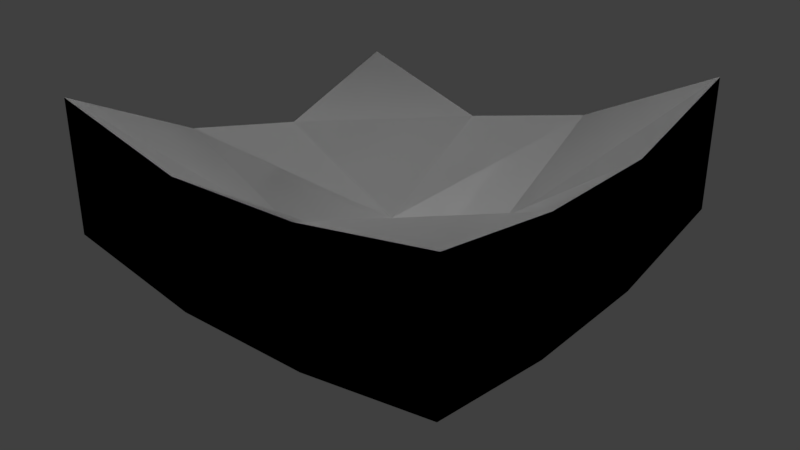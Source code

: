 # Source: terraintest6.blend  (saved by Blender 2.79.7; exported with 4.5.12 LTS)
import bpy
from mathutils import Matrix  # noqa: F401  (used for matrix-valued properties, if any)

bpy.ops.wm.read_factory_settings(use_empty=True)
scene = bpy.context.scene
scene.name = 'Scene'

# ---- collections
col_collection_1 = bpy.data.collections.new('Collection 1'); scene.collection.children.link(col_collection_1)

# ---- world
world_world = bpy.data.worlds.new('World'); scene.world = world_world
world_world.color = (0.05088, 0.05088, 0.05088)
world_world.use_sun_shadow = False
world_world.sun_shadow_jitter_overblur = 0.0

# ---- lights
light_hemi = bpy.data.lights.new('Hemi', 'SUN')
light_hemi.transmission_factor = 0.0
light_hemi.angle = 0.1993
light_hemi.energy = 1.0
light_hemi.shadow_buffer_clip_start = 0.5
light_hemi.shadow_soft_size = 0.1
light_hemi.shadow_cascade_max_distance = 1000.0

# ---- meshes
me_cube_001 = bpy.data.meshes.new('Cube.001')
me_cube_001.from_pydata([(1.0, 1.0, -2.623), (1.0, -1.0, -2.448), (-1.0, -1.0, -2.623), (-1.0, 1.0, -2.974), (1.0, 1.0, -1.233), (1.0, -1.0, -0.9134), (-1.0, -1.0, -1.233), (-1.0, 1.0, -1.801), (1.0, 3.0, -1.916), (1.0, 1.0, -2.623), (-1.0, 1.0, -2.974), (-1.0, 3.0, -2.296), (1.0, 3.0, -0.2385), (1.0, 1.0, -1.233), (-1.0, 1.0, -1.801), (-1.0, 3.0, -0.7546), (1.0, -1.0, -2.448), (1.0, -3.0, -1.596), (-1.0, -3.0, -1.572), (-1.0, -1.0, -2.623), (1.0, -1.0, -0.9134), (1.0, -3.0, 0.3487), (-1.0, -3.0, 0.2992), (-1.0, -1.0, -1.233), (3.0, -1.0, -1.596), (3.0, -3.0, -1.335), (1.0, -3.0, -1.596), (1.0, -1.0, -2.448), (3.0, -1.0, 0.3487), (3.0, -3.0, 0.681), (1.0, -3.0, 0.3487), (1.0, -1.0, -0.9134), (3.0, 1.0, -1.572), (3.0, -1.0, -1.596), (1.0, -1.0, -2.448), (1.0, 1.0, -2.623), (3.0, 1.0, 0.2992), (3.0, -1.0, 0.3487), (1.0, -1.0, -0.9134), (1.0, 1.0, -1.233), (3.0, 3.0, -1.141), (3.0, 1.0, -1.572), (1.0, 1.0, -2.623), (1.0, 3.0, -1.916), (3.0, 3.0, 0.8054), (3.0, 1.0, 0.2992), (1.0, 1.0, -1.233), (1.0, 3.0, -0.2385), (-1.0, 3.0, -2.296), (-1.0, 1.0, -2.974), (-3.0, 1.0, -2.296), (-3.0, 3.0, -1.844), (-1.0, 3.0, -0.7546), (-1.0, 1.0, -1.801), (-3.0, 1.0, -0.7546), (-3.0, 3.0, -0.1117), (-1.0, 1.0, -2.974), (-1.0, -1.0, -2.623), (-3.0, -1.0, -1.916), (-3.0, 1.0, -2.296), (-1.0, 1.0, -1.801), (-1.0, -1.0, -1.233), (-3.0, -1.0, -0.2385), (-3.0, 1.0, -0.7546), (-1.0, -1.0, -2.623), (-1.0, -3.0, -1.572), (-3.0, -3.0, -1.141), (-3.0, -1.0, -1.916), (-1.0, -1.0, -1.233), (-1.0, -3.0, 0.2992), (-3.0, -3.0, 0.8054), (-3.0, -1.0, -0.2385)], [], [(0, 2, 3), (4, 6, 5), (0, 5, 1), (1, 6, 2), (2, 7, 3), (4, 3, 7), (8, 10, 11), (12, 14, 13), (8, 13, 9), (9, 14, 10), (10, 15, 11), (12, 11, 15), (16, 18, 19), (20, 22, 21), (16, 21, 17), (17, 22, 18), (18, 23, 19), (20, 19, 23), (24, 26, 27), (28, 30, 29), (24, 29, 25), (25, 30, 26), (26, 31, 27), (28, 27, 31), (32, 34, 35), (36, 38, 37), (32, 37, 33), (33, 38, 34), (34, 39, 35), (36, 35, 39), (40, 42, 43), (44, 46, 45), (40, 45, 41), (41, 46, 42), (42, 47, 43), (44, 43, 47), (48, 50, 51), (52, 54, 53), (48, 53, 49), (49, 54, 50), (50, 55, 51), (52, 51, 55), (56, 58, 59), (60, 62, 61), (56, 61, 57), (57, 62, 58), (58, 63, 59), (60, 59, 63), (64, 66, 67), (68, 70, 69), (64, 69, 65), (65, 70, 66), (66, 71, 67), (68, 67, 71), (0, 1, 2), (4, 7, 6), (0, 4, 5), (1, 5, 6), (2, 6, 7), (4, 0, 3), (8, 9, 10), (12, 15, 14), (8, 12, 13), (9, 13, 14), (10, 14, 15), (12, 8, 11), (16, 17, 18), (20, 23, 22), (16, 20, 21), (17, 21, 22), (18, 22, 23), (20, 16, 19), (24, 25, 26), (28, 31, 30), (24, 28, 29), (25, 29, 30), (26, 30, 31), (28, 24, 27), (32, 33, 34), (36, 39, 38), (32, 36, 37), (33, 37, 38), (34, 38, 39), (36, 32, 35), (40, 41, 42), (44, 47, 46), (40, 44, 45), (41, 45, 46), (42, 46, 47), (44, 40, 43), (48, 49, 50), (52, 55, 54), (48, 52, 53), (49, 53, 54), (50, 54, 55), (52, 48, 51), (56, 57, 58), (60, 63, 62), (56, 60, 61), (57, 61, 62), (58, 62, 63), (60, 56, 59), (64, 65, 66), (68, 71, 70), (64, 68, 69), (65, 69, 70), (66, 70, 71), (68, 64, 67)])
me_cube_001.use_remesh_preserve_volume = False
me_cube_001.use_remesh_preserve_attributes = False
me_cube_001.use_mirror_vertex_groups = False
me_cube_001.update()
me_cube = bpy.data.meshes.new('Cube')
me_cube.from_pydata([(1.0, 1.0, -2.623), (1.0, -1.0, -2.448), (-1.0, -1.0, -2.623), (-1.0, 1.0, -2.974), (1.0, 1.0, -1.233), (1.0, -1.0, -0.9134), (-1.0, -1.0, -1.233), (-1.0, 1.0, -1.801), (1.0, 3.0, -1.916), (1.0, 1.0, -2.623), (-1.0, 1.0, -2.974), (-1.0, 3.0, -2.296), (1.0, 3.0, -0.2385), (1.0, 1.0, -1.233), (-1.0, 1.0, -1.801), (-1.0, 3.0, -0.7546), (1.0, -1.0, -2.448), (1.0, -3.0, -1.596), (-1.0, -3.0, -1.572), (-1.0, -1.0, -2.623), (1.0, -1.0, -0.9134), (1.0, -3.0, 0.3487), (-1.0, -3.0, 0.2992), (-1.0, -1.0, -1.233), (3.0, -1.0, -1.596), (3.0, -3.0, -1.335), (1.0, -3.0, -1.596), (1.0, -1.0, -2.448), (3.0, -1.0, 0.3487), (3.0, -3.0, 0.681), (1.0, -3.0, 0.3487), (1.0, -1.0, -0.9134), (3.0, 1.0, -1.572), (3.0, -1.0, -1.596), (1.0, -1.0, -2.448), (1.0, 1.0, -2.623), (3.0, 1.0, 0.2992), (3.0, -1.0, 0.3487), (1.0, -1.0, -0.9134), (1.0, 1.0, -1.233), (3.0, 3.0, -1.141), (3.0, 1.0, -1.572), (1.0, 1.0, -2.623), (1.0, 3.0, -1.916), (3.0, 3.0, 0.8054), (3.0, 1.0, 0.2992), (1.0, 1.0, -1.233), (1.0, 3.0, -0.2385), (-1.0, 3.0, -2.296), (-1.0, 1.0, -2.974), (-3.0, 1.0, -2.296), (-3.0, 3.0, -1.844), (-1.0, 3.0, -0.7546), (-1.0, 1.0, -1.801), (-3.0, 1.0, -0.7546), (-3.0, 3.0, -0.1117), (-1.0, 1.0, -2.974), (-1.0, -1.0, -2.623), (-3.0, -1.0, -1.916), (-3.0, 1.0, -2.296), (-1.0, 1.0, -1.801), (-1.0, -1.0, -1.233), (-3.0, -1.0, -0.2385), (-3.0, 1.0, -0.7546), (-1.0, -1.0, -2.623), (-1.0, -3.0, -1.572), (-3.0, -3.0, -1.141), (-3.0, -1.0, -1.916), (-1.0, -1.0, -1.233), (-1.0, -3.0, 0.2992), (-3.0, -3.0, 0.8054), (-3.0, -1.0, -0.2385)], [], [(0, 2, 3), (4, 6, 5), (0, 5, 1), (1, 6, 2), (2, 7, 3), (4, 3, 7), (8, 10, 11), (12, 14, 13), (8, 13, 9), (9, 14, 10), (10, 15, 11), (12, 11, 15), (16, 18, 19), (20, 22, 21), (16, 21, 17), (17, 22, 18), (18, 23, 19), (20, 19, 23), (24, 26, 27), (28, 30, 29), (24, 29, 25), (25, 30, 26), (26, 31, 27), (28, 27, 31), (32, 34, 35), (36, 38, 37), (32, 37, 33), (33, 38, 34), (34, 39, 35), (36, 35, 39), (40, 42, 43), (44, 46, 45), (40, 45, 41), (41, 46, 42), (42, 47, 43), (44, 43, 47), (48, 50, 51), (52, 54, 53), (48, 53, 49), (49, 54, 50), (50, 55, 51), (52, 51, 55), (56, 58, 59), (60, 62, 61), (56, 61, 57), (57, 62, 58), (58, 63, 59), (60, 59, 63), (64, 66, 67), (68, 70, 69), (64, 69, 65), (65, 70, 66), (66, 71, 67), (68, 67, 71), (0, 1, 2), (4, 7, 6), (0, 4, 5), (1, 5, 6), (2, 6, 7), (4, 0, 3), (8, 9, 10), (12, 15, 14), (8, 12, 13), (9, 13, 14), (10, 14, 15), (12, 8, 11), (16, 17, 18), (20, 23, 22), (16, 20, 21), (17, 21, 22), (18, 22, 23), (20, 16, 19), (24, 25, 26), (28, 31, 30), (24, 28, 29), (25, 29, 30), (26, 30, 31), (28, 24, 27), (32, 33, 34), (36, 39, 38), (32, 36, 37), (33, 37, 38), (34, 38, 39), (36, 32, 35), (40, 41, 42), (44, 47, 46), (40, 44, 45), (41, 45, 46), (42, 46, 47), (44, 40, 43), (48, 49, 50), (52, 55, 54), (48, 52, 53), (49, 53, 54), (50, 54, 55), (52, 48, 51), (56, 57, 58), (60, 63, 62), (56, 60, 61), (57, 61, 62), (58, 62, 63), (60, 56, 59), (64, 65, 66), (68, 71, 70), (64, 68, 69), (65, 69, 70), (66, 70, 71), (68, 64, 67)])
me_cube.use_remesh_preserve_volume = False
me_cube.use_remesh_preserve_attributes = False
me_cube.use_mirror_vertex_groups = False
me_cube.update()

# ---- objects
ob_hemi = bpy.data.objects.new('Hemi', light_hemi)
ob_detail32 = bpy.data.objects.new('detail32', me_cube_001)
ob_col_1 = bpy.data.objects.new('col-1', me_cube)

# ---- transforms, parenting, visibility, modifiers, constraints
ob_hemi.location = (-2.382, -8.63, 3.492)
ob_hemi.lineart.crease_threshold = 0.0
ob_detail32.location = (0.0, 0.0, 44.99)
ob_detail32.scale = (15.0, 15.0, 15.0)
ob_detail32.lock_rotations_4d = False
ob_detail32.empty_display_type = 'ARROWS'
ob_detail32.lineart.crease_threshold = 0.0
ob_col_1.location = (0.0, 0.0, 44.99)
ob_col_1.scale = (15.0, 15.0, 15.0)
ob_col_1.lock_rotations_4d = False
ob_col_1.empty_display_type = 'ARROWS'
ob_col_1.hide_viewport = True
ob_col_1.lineart.crease_threshold = 0.0

# ---- collection membership
col_collection_1.objects.link(ob_hemi)
col_collection_1.objects.link(ob_detail32)
col_collection_1.objects.link(ob_col_1)

# ---- scene / render settings (as saved in the file)
scene.frame_start = 1; scene.frame_end = 250; scene.frame_set(1)
scene.render.engine = 'BLENDER_EEVEE_NEXT'
scene.render.resolution_percentage = 50
scene.render.dither_intensity = 0.0
scene.cycles.use_denoising = False
scene.cycles.samples = 128
scene.cycles.sampling_pattern = 'TABULATED_SOBOL'
scene.cycles.use_adaptive_sampling = False
scene.cycles.use_light_tree = False
scene.view_settings.view_transform = 'Standard'
bpy.context.view_layer.update()

# ---- added for rendering (the .blend has no active camera): camera
cam_auto = bpy.data.cameras.new('AutoCamera')
cam_auto.lens = 50.0
cam_auto.sensor_width = 36.0
cam_auto.clip_end = 2285.15
ob_auto_camera = bpy.data.objects.new('AutoCamera', cam_auto)
scene.collection.objects.link(ob_auto_camera)
ob_auto_camera.location = (130.209, -156.25, 131.216)
ob_auto_camera.rotation_euler = (1.09748, -7.21219e-08, 0.694738)
scene.camera = ob_auto_camera
bpy.context.view_layer.update()
